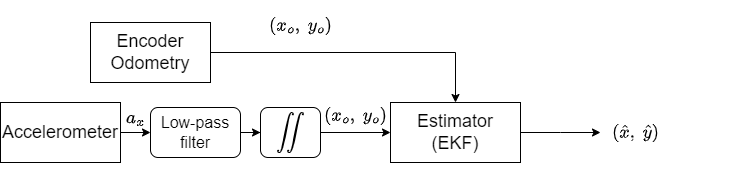

The diagram above was exported from draw.io. Its source (the exported page's mxGraphModel, read from the mxfile embedded in the PNG):
<mxGraphModel dx="1301" dy="677" grid="1" gridSize="10" guides="1" tooltips="1" connect="1" arrows="1" fold="1" page="1" pageScale="1" pageWidth="827" pageHeight="1169" math="1" shadow="0">
  <root>
    <mxCell id="0" />
    <mxCell id="1" parent="0" />
    <mxCell id="NGuuJl21pHQzUnoow5Hf-8" style="edgeStyle=orthogonalEdgeStyle;rounded=0;orthogonalLoop=1;jettySize=auto;html=1;exitX=1;exitY=0.5;exitDx=0;exitDy=0;entryX=0.5;entryY=0;entryDx=0;entryDy=0;fontSize=18;" parent="1" source="NGuuJl21pHQzUnoow5Hf-2" target="_C8rl-jsYuFHUVklkYXB-4" edge="1">
      <mxGeometry relative="1" as="geometry">
        <mxPoint x="310" y="242" as="targetPoint" />
      </mxGeometry>
    </mxCell>
    <mxCell id="NGuuJl21pHQzUnoow5Hf-2" value="Encoder&lt;br&gt;Odometry" style="rounded=0;whiteSpace=wrap;html=1;fontSize=18;" parent="1" vertex="1">
      <mxGeometry x="180" y="192" width="120" height="60" as="geometry" />
    </mxCell>
    <mxCell id="Aoi8GZzUmY1Md7nDhbGH-3" style="edgeStyle=orthogonalEdgeStyle;rounded=0;orthogonalLoop=1;jettySize=auto;html=1;exitX=1;exitY=0.5;exitDx=0;exitDy=0;" parent="1" source="_C8rl-jsYuFHUVklkYXB-3" target="Aoi8GZzUmY1Md7nDhbGH-1" edge="1">
      <mxGeometry relative="1" as="geometry" />
    </mxCell>
    <mxCell id="_C8rl-jsYuFHUVklkYXB-3" value="Accelerometer" style="rounded=0;whiteSpace=wrap;html=1;fontSize=18;" parent="1" vertex="1">
      <mxGeometry x="90" y="272" width="120" height="60" as="geometry" />
    </mxCell>
    <mxCell id="_C8rl-jsYuFHUVklkYXB-6" style="edgeStyle=orthogonalEdgeStyle;rounded=0;orthogonalLoop=1;jettySize=auto;html=1;" parent="1" source="_C8rl-jsYuFHUVklkYXB-4" edge="1">
      <mxGeometry relative="1" as="geometry">
        <mxPoint x="690" y="302" as="targetPoint" />
      </mxGeometry>
    </mxCell>
    <mxCell id="_C8rl-jsYuFHUVklkYXB-4" value="Estimator&lt;br&gt;(EKF)" style="rounded=0;whiteSpace=wrap;html=1;fontSize=18;" parent="1" vertex="1">
      <mxGeometry x="480" y="272" width="130" height="60" as="geometry" />
    </mxCell>
    <mxCell id="_C8rl-jsYuFHUVklkYXB-7" value="&lt;font style=&quot;font-size: 16px;&quot;&gt;$$ (\hat{x}, \ \hat{y}) $$&lt;/font&gt;" style="text;html=1;align=center;verticalAlign=middle;resizable=0;points=[];autosize=1;strokeColor=none;fillColor=none;" parent="1" vertex="1">
      <mxGeometry x="630" y="287" width="190" height="30" as="geometry" />
    </mxCell>
    <mxCell id="_C8rl-jsYuFHUVklkYXB-10" value="" style="edgeStyle=orthogonalEdgeStyle;rounded=0;orthogonalLoop=1;jettySize=auto;html=1;" parent="1" source="_C8rl-jsYuFHUVklkYXB-9" target="_C8rl-jsYuFHUVklkYXB-4" edge="1">
      <mxGeometry relative="1" as="geometry" />
    </mxCell>
    <mxCell id="_C8rl-jsYuFHUVklkYXB-9" value="&lt;font style=&quot;font-size: 16px;&quot;&gt;$$ \iint $$&lt;/font&gt;" style="rounded=1;whiteSpace=wrap;html=1;" parent="1" vertex="1">
      <mxGeometry x="350" y="277" width="60" height="50" as="geometry" />
    </mxCell>
    <mxCell id="_C8rl-jsYuFHUVklkYXB-12" value="&lt;font style=&quot;font-size: 16px;&quot;&gt;$$ a_x $$&lt;/font&gt;" style="text;html=1;align=center;verticalAlign=middle;resizable=0;points=[];autosize=1;strokeColor=none;fillColor=none;" parent="1" vertex="1">
      <mxGeometry x="180" y="272" width="90" height="30" as="geometry" />
    </mxCell>
    <mxCell id="_C8rl-jsYuFHUVklkYXB-13" value="&lt;font style=&quot;font-size: 16px;&quot;&gt;$$ (x_o, \ y_o) $$&lt;/font&gt;" style="text;html=1;align=center;verticalAlign=middle;resizable=0;points=[];autosize=1;strokeColor=none;fillColor=none;" parent="1" vertex="1">
      <mxGeometry x="315" y="180" width="150" height="30" as="geometry" />
    </mxCell>
    <mxCell id="Aoi8GZzUmY1Md7nDhbGH-2" value="" style="edgeStyle=orthogonalEdgeStyle;rounded=0;orthogonalLoop=1;jettySize=auto;html=1;" parent="1" source="Aoi8GZzUmY1Md7nDhbGH-1" target="_C8rl-jsYuFHUVklkYXB-9" edge="1">
      <mxGeometry relative="1" as="geometry" />
    </mxCell>
    <mxCell id="Aoi8GZzUmY1Md7nDhbGH-1" value="&lt;font style=&quot;font-size: 16px;&quot;&gt;Low-pass&lt;br&gt;filter&lt;br&gt;&lt;/font&gt;" style="rounded=1;whiteSpace=wrap;html=1;" parent="1" vertex="1">
      <mxGeometry x="240" y="277" width="90" height="50" as="geometry" />
    </mxCell>
    <mxCell id="ylUBR2D6_FJoC_hkOWLj-1" value="&lt;font style=&quot;font-size: 16px;&quot;&gt;$$ (x_o, \ y_o) $$&lt;/font&gt;" style="text;html=1;align=center;verticalAlign=middle;resizable=0;points=[];autosize=1;strokeColor=none;fillColor=none;" vertex="1" parent="1">
      <mxGeometry x="370" y="270" width="150" height="30" as="geometry" />
    </mxCell>
  </root>
</mxGraphModel>